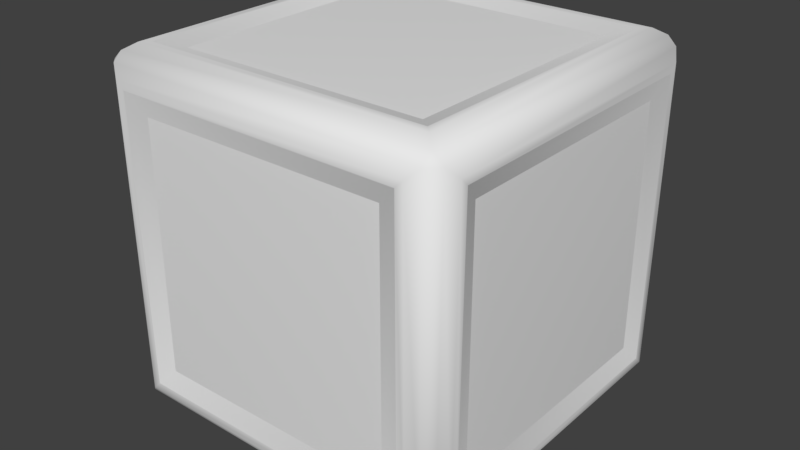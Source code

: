 # Source: crate.blend  (saved by Blender 2.78.0; exported with 4.5.12 LTS)
import bpy
from mathutils import Matrix  # noqa: F401  (used for matrix-valued properties, if any)

bpy.ops.wm.read_factory_settings(use_empty=True)
scene = bpy.context.scene
scene.name = 'Scene'

# ---- collections
col_collection_1 = bpy.data.collections.new('Collection 1'); scene.collection.children.link(col_collection_1)

# ---- node groups
ng_auto_smooth = bpy.data.node_groups.new('Auto Smooth', 'GeometryNodeTree')
_s = ng_auto_smooth.interface.new_socket(name='Geometry', in_out='OUTPUT', socket_type='NodeSocketGeometry')
_s = ng_auto_smooth.interface.new_socket(name='Geometry', in_out='INPUT', socket_type='NodeSocketGeometry')
_s = ng_auto_smooth.interface.new_socket(name='Angle', in_out='INPUT', socket_type='NodeSocketFloat')
_s.subtype = 'ANGLE'
_s.min_value = 0.0
_s.max_value = 3.142
ng_auto_smooth.is_modifier = True
_N = ng_auto_smooth.nodes; _L = ng_auto_smooth.links
n0 = _N.new('NodeGroupOutput'); n0.name = 'Group Output'; n0.location = (480, -100)
n1 = _N.new('NodeGroupInput'); n1.name = 'Group Input'; n1.location = (-420, -300)
n2 = _N.new('NodeGroupInput'); n2.name = 'Group Input.001'; n2.location = (-60, -100)
n3 = _N.new('GeometryNodeSetShadeSmooth'); n3.name = 'Set Shade Smooth'; n3.location = (120, -100)
n3.domain = 'EDGE'
n4 = _N.new('GeometryNodeSetShadeSmooth'); n4.name = 'Set Shade Smooth.001'; n4.location = (300, -100)
n5 = _N.new('GeometryNodeInputMeshEdgeAngle'); n5.name = 'Edge Angle'; n5.location = (-420, -220)
n6 = _N.new('GeometryNodeInputEdgeSmooth'); n6.name = 'Is Edge Smooth'; n6.location = (-60, -160)
n7 = _N.new('GeometryNodeInputShadeSmooth'); n7.name = 'Is Face Smooth'; n7.location = (-240, -340)
n8 = _N.new('FunctionNodeBooleanMath'); n8.name = 'Boolean Math'; n8.location = (-60, -220)
n9 = _N.new('FunctionNodeCompare'); n9.name = 'Compare'; n9.location = (-240, -180)
n9.operation = 'LESS_EQUAL'
_L.new(n5.outputs[0], n9.inputs[0])
_L.new(n4.outputs[0], n0.inputs[0])
_L.new(n1.outputs[1], n9.inputs[1])
_L.new(n9.outputs[0], n8.inputs[0])
_L.new(n7.outputs[0], n8.inputs[1])
_L.new(n2.outputs[0], n3.inputs[0])
_L.new(n6.outputs[0], n3.inputs[1])
_L.new(n3.outputs[0], n4.inputs[0])
_L.new(n8.outputs[0], n3.inputs[2])
n0.is_active_output = True

# ---- world
world_world = bpy.data.worlds.new('World'); scene.world = world_world
world_world.color = (0.05088, 0.05088, 0.05088)
world_world.use_sun_shadow = False
world_world.sun_shadow_jitter_overblur = 0.0
world_world.cycles.sampling_method = 'MANUAL'

# ---- meshes
me_cube = bpy.data.meshes.new('Cube')
me_cube.from_pydata([(-0.4771, -0.3458, 0.3458), (-0.3458, -0.3458, 0.4771), (0.4771, -0.3458, 0.3458), (0.3458, -0.4771, 0.3458), (0.3458, -0.3458, 0.4771), (-0.3458, -0.4771, 0.3458), (-0.4771, 0.3458, 0.3458), (0.4771, 0.3458, 0.3458), (0.3458, 0.4771, 0.3458), (0.3458, 0.3458, 0.4771), (-0.3458, 0.3458, 0.4771), (-0.3458, 0.4771, 0.3458), (-0.4771, -0.3458, -0.3458), (0.4771, -0.3458, -0.3458), (0.3458, -0.4771, -0.3458), (0.3458, -0.3458, -0.4771), (-0.3458, -0.3458, -0.4771), (-0.3458, -0.4771, -0.3458), (-0.4771, 0.3458, -0.3458), (-0.3458, 0.3458, -0.4771), (0.4771, 0.3458, -0.3458), (0.3458, 0.4771, -0.3458), (0.3458, 0.3458, -0.4771), (-0.3458, 0.4771, -0.3458), (-0.4801, 0.2968, 0.2968), (-0.4801, -0.2968, 0.2968), (-0.4801, 0.2968, -0.2968), (0.2968, -0.4801, 0.2968), (-0.2968, -0.4801, 0.2968), (0.2968, 0.4801, -0.2968), (0.2968, 0.4801, 0.2968), (-0.2968, 0.2968, 0.4801), (0.2968, 0.2968, 0.4801), (-0.2968, 0.4801, 0.2968), (-0.2968, -0.2968, -0.4801), (0.2968, -0.2968, -0.4801), (0.2968, -0.4801, -0.2968), (-0.2968, -0.4801, -0.2968), (0.2968, 0.2968, -0.4801), (-0.4801, -0.2968, -0.2968), (-0.2968, -0.2968, 0.4801), (0.4801, -0.2968, 0.2968), (0.4801, -0.2968, -0.2968), (0.2968, -0.2968, 0.4801), (0.4801, 0.2968, 0.2968), (0.4801, 0.2968, -0.2968), (-0.2968, 0.4801, -0.2968), (-0.2968, 0.2968, -0.4801), (-0.4988, -0.4017, 0.4017), (0.4988, -0.4017, 0.4017), (0.4017, -0.4988, 0.4017), (0.4016, -0.4016, 0.4942), (-0.4016, -0.4016, 0.4942), (-0.4016, -0.4942, 0.4017), (-0.4942, 0.4016, 0.4017), (0.4017, 0.4988, 0.4017), (0.4942, 0.4016, 0.4017), (0.4016, 0.4016, 0.4942), (-0.4016, 0.4016, 0.4942), (-0.4016, 0.4942, 0.4017), (-0.4942, -0.4017, -0.4016), (-0.4016, -0.4897, -0.4016), (-0.4017, -0.4017, -0.4988), (0.4942, -0.4017, -0.4016), (0.4017, -0.4942, -0.4016), (0.4016, -0.4017, -0.4942), (-0.4897, 0.4016, -0.4016), (-0.4017, 0.4016, -0.4942), (-0.4016, 0.4897, -0.4016), (0.4897, 0.4016, -0.4016), (0.4017, 0.4942, -0.4016), (0.4016, 0.4016, -0.4897), (-0.499, -0.4224, 0.4224), (-0.481, -0.4501, 0.4501), (0.4811, -0.4508, 0.4498), (0.499, -0.4224, 0.4224), (0.4224, -0.499, 0.4224), (0.4508, -0.4811, 0.4498), (0.4514, -0.4514, 0.4764), (0.4225, -0.4225, 0.4942), (-0.4228, -0.4234, 0.4942), (-0.4511, -0.4521, 0.4758), (-0.4512, -0.4759, 0.4519), (-0.4227, -0.4943, 0.4233), (-0.4757, 0.4505, 0.4523), (-0.4943, 0.4227, 0.4233), (0.4501, 0.481, 0.4501), (0.4224, 0.499, 0.4224), (0.4943, 0.4227, 0.4233), (0.4759, 0.4512, 0.4519), (0.4521, 0.4511, 0.4758), (0.4234, 0.4228, 0.4942), (-0.4239, 0.4239, 0.4942), (-0.4523, 0.4523, 0.4745), (-0.4227, 0.4943, 0.4233), (-0.4505, 0.4757, 0.4523), (-0.4943, -0.4233, -0.4227), (-0.4757, -0.4511, -0.4514), (-0.4531, -0.47, -0.4539), (-0.4239, -0.4895, -0.4239), (-0.4224, -0.4224, -0.499), (-0.4502, -0.4493, -0.4809), (0.4756, -0.4523, -0.4504), (0.4943, -0.4233, -0.4227), (0.4233, -0.4943, -0.4227), (0.4522, -0.4756, -0.4505), (0.4227, -0.4233, -0.4943), (0.4505, -0.452, -0.4758), (-0.4697, 0.4522, -0.4535), (-0.4895, 0.4239, -0.4239), (-0.4516, 0.4499, -0.4754), (-0.4233, 0.4227, -0.4943), (-0.4239, 0.4895, -0.4239), (-0.4523, 0.4699, -0.4532), (0.4895, 0.4239, -0.4239), (0.4697, 0.4534, -0.4523), (0.4515, 0.4755, -0.45), (0.4233, 0.4943, -0.4227), (0.4239, 0.4239, -0.4895), (0.4523, 0.4532, -0.4699)], [], [(0, 6, 24, 25), (81, 93, 84, 73), (104, 76, 50, 64), (78, 74, 89, 90), (60, 48, 0, 12), (53, 61, 17, 5), (73, 82, 81), (113, 108, 84, 95), (1, 4, 43, 40), (16, 19, 47, 34), (74, 78, 77), (88, 75, 49, 56), (53, 5, 3, 50), (49, 2, 7, 56), (58, 52, 1, 10), (63, 13, 2, 49), (51, 4, 1, 52), (80, 79, 51, 52), (50, 3, 14, 64), (57, 9, 4, 51), (10, 1, 40, 31), (55, 59, 94, 87), (66, 18, 6, 54), (70, 55, 87, 117), (64, 61, 99, 104), (55, 70, 21, 8), (116, 86, 89, 115), (59, 55, 8, 11), (59, 11, 23, 68), (57, 58, 10, 9), (56, 69, 114, 88), (69, 56, 7, 20), (11, 8, 30, 33), (60, 12, 18, 66), (62, 65, 106, 100), (97, 101, 98), (65, 62, 16, 15), (2, 13, 42, 41), (63, 69, 20, 13), (61, 64, 14, 17), (107, 119, 115, 102), (65, 71, 118, 106), (71, 65, 15, 22), (111, 118, 71, 67), (67, 19, 16, 62), (117, 112, 68, 70), (71, 22, 19, 67), (68, 23, 21, 70), (39, 25, 24, 26), (31, 40, 43, 32), (42, 45, 44, 41), (37, 36, 27, 28), (46, 33, 30, 29), (47, 38, 35, 34), (18, 12, 39, 26), (4, 9, 32, 43), (6, 18, 26, 24), (7, 2, 41, 44), (15, 16, 34, 35), (13, 20, 45, 42), (21, 23, 46, 29), (23, 11, 33, 46), (17, 14, 36, 37), (20, 7, 44, 45), (8, 21, 29, 30), (22, 15, 35, 38), (5, 17, 37, 28), (14, 3, 27, 36), (9, 10, 31, 32), (19, 22, 38, 47), (3, 5, 28, 27), (12, 0, 25, 39), (98, 82, 73, 97), (79, 91, 57, 51), (81, 82, 77, 78), (52, 58, 92, 80), (75, 103, 63, 49), (93, 90, 86, 95), (85, 109, 66, 54), (54, 48, 72, 85), (61, 53, 83, 99), (76, 83, 53, 50), (105, 102, 74, 77), (109, 96, 60, 66), (84, 93, 95), (89, 86, 90), (58, 57, 91, 92), (112, 94, 59, 68), (69, 63, 103, 114), (101, 97, 108, 110), (100, 111, 67, 62), (101, 107, 105, 98), (108, 113, 110), (102, 105, 107), (110, 113, 116, 119), (115, 119, 116), (48, 54, 6, 0), (73, 84, 85, 72), (81, 78, 79, 80), (77, 82, 83, 76), (78, 90, 91, 79), (89, 74, 75, 88), (95, 86, 87, 94), (82, 98, 99, 83), (97, 73, 72, 96), (93, 81, 80, 92), (105, 77, 76, 104), (74, 102, 103, 75), (113, 95, 94, 112), (84, 108, 109, 85), (86, 116, 117, 87), (115, 89, 88, 114), (90, 93, 92, 91), (101, 110, 111, 100), (108, 97, 96, 109), (107, 101, 100, 106), (98, 105, 104, 99), (119, 107, 106, 118), (102, 115, 114, 103), (110, 119, 118, 111), (116, 113, 112, 117), (48, 60, 96, 72)])
me_cube.polygons.foreach_set('use_smooth', [True] * 122)
_k = set([(0, 6), (0, 12), (1, 4), (1, 10), (2, 7), (2, 13), (3, 5), (3, 14), (4, 9), (5, 17), (6, 18), (7, 20), (8, 11), (8, 21), (9, 10), (11, 23), (12, 18), (13, 20), (14, 17), (15, 16), (15, 22), (16, 19), (19, 22), (21, 23), (48, 54), (48, 60), (49, 56), (49, 63), (50, 53), (50, 64), (51, 52), (51, 57), (52, 58), (53, 61), (54, 66), (55, 59), (55, 70), (56, 69), (57, 58), (59, 68), (60, 66), (61, 64), (62, 65), (62, 67), (63, 69), (65, 71), (67, 71), (68, 70)])
me_cube.attributes.new('sharp_edge', 'BOOLEAN', 'EDGE').data.foreach_set('value', [ (min(e.vertices), max(e.vertices)) in _k for e in me_cube.edges])
_uv = me_cube.uv_layers.new(name='UVMap')
_uv.uv.foreach_set('vector', [0.1936, 0.8284, 0.1936, 0.8284, 0.1936, 0.8284, 0.1936, 0.8284, 0.1875, 0.9375, 0.1875, 0.9375, 0.1875, 0.9375, 0.1875, 0.9375, 0.1681, 0.8101, 0.1681, 0.8101, 0.1681, 0.8101, 0.1681, 0.8101, 0.1875, 0.9375, 0.1875, 0.9375, 0.1875, 0.9375, 0.1875, 0.9375, 0.6881, 0.3022, 0.9811, 0.5952, 0.9404, 0.5952, 0.6881, 0.3429, 0.6029, 0.9284, 0.3098, 0.6353, 0.3506, 0.6353, 0.6029, 0.8876, 0.1875, 0.9375, 0.1875, 0.9375, 0.1875, 0.9375, 0.1875, 0.9375, 0.1875, 0.9375, 0.1875, 0.9375, 0.1875, 0.9375, 0.1936, 0.8284, 0.1936, 0.8284, 0.1936, 0.8284, 0.1936, 0.8284, 0.1936, 0.8284, 0.1936, 0.8284, 0.1936, 0.8284, 0.1936, 0.8284, 0.1875, 0.9375, 0.1875, 0.9375, 0.1875, 0.9375, 0.1681, 0.8101, 0.1681, 0.8101, 0.1681, 0.8101, 0.1681, 0.8101, 0.6029, 0.9284, 0.6029, 0.8876, 0.8552, 0.6353, 0.896, 0.6353, 0.6598, 0.934, 0.6598, 0.8933, 0.9121, 0.6409, 0.9528, 0.6409, 0.6324, 0.9175, 0.3393, 0.6244, 0.3801, 0.6244, 0.6324, 0.8768, 0.3667, 0.6409, 0.4075, 0.6409, 0.6598, 0.8933, 0.6598, 0.934, 0.6324, 0.3314, 0.6324, 0.3721, 0.3801, 0.6244, 0.3393, 0.6244, 0.1681, 0.8101, 0.1681, 0.8101, 0.1681, 0.8101, 0.1681, 0.8101, 0.896, 0.6353, 0.8552, 0.6353, 0.6029, 0.383, 0.6029, 0.3422, 0.9255, 0.6244, 0.8847, 0.6244, 0.6324, 0.3721, 0.6324, 0.3314, 0.1936, 0.8284, 0.1936, 0.8284, 0.1936, 0.8284, 0.1936, 0.8284, 0.1681, 0.8101, 0.1681, 0.8101, 0.1681, 0.8101, 0.1681, 0.8101, 0.395, 0.5952, 0.4357, 0.5952, 0.6881, 0.8475, 0.6881, 0.8883, 0.1681, 0.8101, 0.1681, 0.8101, 0.1681, 0.8101, 0.1681, 0.8101, 0.1681, 0.8101, 0.1681, 0.8101, 0.1681, 0.8101, 0.1681, 0.8101, 0.6549, 0.9389, 0.3619, 0.6458, 0.4026, 0.6458, 0.6549, 0.8981, 0.1875, 0.9375, 0.1875, 0.9375, 0.1875, 0.9375, 0.1875, 0.9375, 0.948, 0.6458, 0.6549, 0.9389, 0.6549, 0.8981, 0.9072, 0.6458, 0.948, 0.6458, 0.9072, 0.6458, 0.6549, 0.3935, 0.6549, 0.3527, 0.9255, 0.6244, 0.6324, 0.9175, 0.6324, 0.8768, 0.8847, 0.6244, 0.1681, 0.8101, 0.1681, 0.8101, 0.1681, 0.8101, 0.1681, 0.8101, 0.6598, 0.3479, 0.9528, 0.6409, 0.9121, 0.6409, 0.6598, 0.3886, 0.1936, 0.8284, 0.1936, 0.8284, 0.1936, 0.8284, 0.1936, 0.8284, 0.6881, 0.3022, 0.6881, 0.3429, 0.4357, 0.5952, 0.395, 0.5952, 0.1681, 0.8101, 0.1681, 0.8101, 0.1681, 0.8101, 0.1681, 0.8101, 0.1875, 0.9375, 0.1875, 0.9375, 0.1875, 0.9375, 0.9255, 0.6256, 0.6324, 0.9186, 0.6324, 0.8779, 0.8847, 0.6256, 0.1936, 0.8284, 0.1936, 0.8284, 0.1936, 0.8284, 0.1936, 0.8284, 0.3667, 0.6409, 0.6598, 0.3479, 0.6598, 0.3886, 0.4075, 0.6409, 0.3098, 0.6353, 0.6029, 0.3422, 0.6029, 0.383, 0.3506, 0.6353, 0.1875, 0.9375, 0.1875, 0.9375, 0.1875, 0.9375, 0.1875, 0.9375, 0.1681, 0.8101, 0.1681, 0.8101, 0.1681, 0.8101, 0.1681, 0.8101, 0.6324, 0.3325, 0.9255, 0.6256, 0.8847, 0.6256, 0.6324, 0.3732, 0.1681, 0.8101, 0.1681, 0.8101, 0.1681, 0.8101, 0.1681, 0.8101, 0.3393, 0.6256, 0.3801, 0.6256, 0.6324, 0.8779, 0.6324, 0.9186, 0.1681, 0.8101, 0.1681, 0.8101, 0.1681, 0.8101, 0.1681, 0.8101, 0.6324, 0.3325, 0.6324, 0.3732, 0.3801, 0.6256, 0.3393, 0.6256, 0.6549, 0.3527, 0.6549, 0.3935, 0.4026, 0.6458, 0.3619, 0.6458, 0.0625, 0.9999, 0.0625, 0.5313, 0.0625, 0.5313, 0.0625, 0.9999, 0.0625, 0.5312, 0.0625, 0.5312, 0.0625, 1.0, 0.0625, 1.0, 0.0625, 0.5312, 0.0625, 0.5312, 0.0625, 1.0, 0.0625, 1.0, 0.0625, 0.5312, 0.0625, 0.5312, 0.0625, 1.0, 0.0625, 1.0, 0.0625, 0.9999, 0.0625, 0.5313, 0.0625, 0.5313, 0.0625, 0.9999, 0.0625, 0.5312, 0.0625, 0.5312, 0.0625, 1.0, 0.0625, 1.0, 0.1936, 0.8284, 0.1936, 0.8284, 0.1936, 0.8284, 0.1936, 0.8284, 0.1936, 0.8284, 0.1936, 0.8284, 0.1936, 0.8284, 0.1936, 0.8284, 0.1936, 0.8284, 0.1936, 0.8284, 0.1936, 0.8284, 0.1936, 0.8284, 0.1936, 0.8284, 0.1936, 0.8284, 0.1936, 0.8284, 0.1936, 0.8284, 0.1936, 0.8284, 0.1936, 0.8284, 0.1936, 0.8284, 0.1936, 0.8284, 0.1936, 0.8284, 0.1936, 0.8284, 0.1936, 0.8284, 0.1936, 0.8284, 0.1936, 0.8284, 0.1936, 0.8284, 0.1936, 0.8284, 0.1936, 0.8284, 0.1936, 0.8284, 0.1936, 0.8284, 0.1936, 0.8284, 0.1936, 0.8284, 0.1936, 0.8284, 0.1936, 0.8284, 0.1936, 0.8284, 0.1936, 0.8284, 0.1936, 0.8284, 0.1936, 0.8284, 0.1936, 0.8284, 0.1936, 0.8284, 0.1936, 0.8284, 0.1936, 0.8284, 0.1936, 0.8284, 0.1936, 0.8284, 0.1936, 0.8284, 0.1936, 0.8284, 0.1936, 0.8284, 0.1936, 0.8284, 0.1936, 0.8284, 0.1936, 0.8284, 0.1936, 0.8284, 0.1936, 0.8284, 0.1936, 0.8284, 0.1936, 0.8284, 0.1936, 0.8284, 0.1936, 0.8284, 0.1936, 0.8284, 0.1936, 0.8284, 0.1936, 0.8284, 0.1936, 0.8284, 0.1936, 0.8284, 0.1936, 0.8284, 0.1936, 0.8284, 0.1936, 0.8284, 0.1936, 0.8284, 0.1936, 0.8284, 0.1936, 0.8284, 0.1936, 0.8284, 0.1936, 0.8284, 0.1936, 0.8284, 0.1936, 0.8284, 0.1936, 0.8284, 0.1875, 0.9375, 0.1875, 0.9375, 0.1875, 0.9375, 0.1875, 0.9375, 0.1681, 0.8101, 0.1681, 0.8101, 0.1681, 0.8101, 0.1681, 0.8101, 0.1875, 0.9375, 0.1875, 0.9375, 0.1875, 0.9375, 0.1875, 0.9375, 0.1681, 0.8101, 0.1681, 0.8101, 0.1681, 0.8101, 0.1681, 0.8101, 0.1681, 0.8101, 0.1681, 0.8101, 0.1681, 0.8101, 0.1681, 0.8101, 0.1875, 0.9375, 0.1875, 0.9375, 0.1875, 0.9375, 0.1875, 0.9375, 0.1681, 0.8101, 0.1681, 0.8101, 0.1681, 0.8101, 0.1681, 0.8101, 0.1681, 0.8101, 0.1681, 0.8101, 0.1681, 0.8101, 0.1681, 0.8101, 0.1681, 0.8101, 0.1681, 0.8101, 0.1681, 0.8101, 0.1681, 0.8101, 0.1681, 0.8101, 0.1681, 0.8101, 0.1681, 0.8101, 0.1681, 0.8101, 0.1875, 0.9375, 0.1875, 0.9375, 0.1875, 0.9375, 0.1875, 0.9375, 0.1681, 0.8101, 0.1681, 0.8101, 0.1681, 0.8101, 0.1681, 0.8101, 0.1875, 0.9375, 0.1875, 0.9375, 0.1875, 0.9375, 0.1875, 0.9375, 0.1875, 0.9375, 0.1875, 0.9375, 0.1681, 0.8101, 0.1681, 0.8101, 0.1681, 0.8101, 0.1681, 0.8101, 0.1681, 0.8101, 0.1681, 0.8101, 0.1681, 0.8101, 0.1681, 0.8101, 0.1681, 0.8101, 0.1681, 0.8101, 0.1681, 0.8101, 0.1681, 0.8101, 0.1875, 0.9375, 0.1875, 0.9375, 0.1875, 0.9375, 0.1875, 0.9375, 0.1681, 0.8101, 0.1681, 0.8101, 0.1681, 0.8101, 0.1681, 0.8101, 0.1875, 0.9375, 0.1875, 0.9375, 0.1875, 0.9375, 0.1875, 0.9375, 0.1875, 0.9375, 0.1875, 0.9375, 0.1875, 0.9375, 0.1875, 0.9375, 0.1875, 0.9375, 0.1875, 0.9375, 0.1875, 0.9375, 0.1875, 0.9375, 0.1875, 0.9375, 0.1875, 0.9375, 0.1875, 0.9375, 0.1875, 0.9375, 0.1875, 0.9375, 0.9811, 0.5952, 0.6881, 0.8883, 0.6881, 0.8475, 0.9404, 0.5952, 0.1875, 0.9375, 0.1875, 0.9375, 0.1875, 0.9375, 0.1875, 0.9375, 0.1875, 0.9375, 0.1875, 0.9375, 0.1875, 0.9375, 0.1875, 0.9375, 0.1875, 0.9375, 0.1875, 0.9375, 0.1875, 0.9375, 0.1875, 0.9375, 0.1875, 0.9375, 0.1875, 0.9375, 0.1875, 0.9375, 0.1875, 0.9375, 0.1875, 0.9375, 0.1875, 0.9375, 0.1875, 0.9375, 0.1875, 0.9375, 0.1875, 0.9375, 0.1875, 0.9375, 0.1875, 0.9375, 0.1875, 0.9375, 0.1875, 0.9375, 0.1875, 0.9375, 0.1875, 0.9375, 0.1875, 0.9375, 0.1875, 0.9375, 0.1875, 0.9375, 0.1875, 0.9375, 0.1875, 0.9375, 0.1875, 0.9375, 0.1875, 0.9375, 0.1875, 0.9375, 0.1875, 0.9375, 0.1875, 0.9375, 0.1875, 0.9375, 0.1875, 0.9375, 0.1875, 0.9375, 0.1875, 0.9375, 0.1875, 0.9375, 0.1875, 0.9375, 0.1875, 0.9375, 0.1875, 0.9375, 0.1875, 0.9375, 0.1875, 0.9375, 0.1875, 0.9375, 0.1875, 0.9375, 0.1875, 0.9375, 0.1875, 0.9375, 0.1875, 0.9375, 0.1875, 0.9375, 0.1875, 0.9375, 0.1875, 0.9375, 0.1875, 0.9375, 0.1875, 0.9375, 0.1875, 0.9375, 0.1875, 0.9375, 0.1875, 0.9375, 0.1875, 0.9375, 0.1875, 0.9375, 0.1875, 0.9375, 0.1875, 0.9375, 0.1875, 0.9375, 0.1875, 0.9375, 0.1875, 0.9375, 0.1875, 0.9375, 0.1875, 0.9375, 0.1875, 0.9375, 0.1875, 0.9375, 0.1875, 0.9375, 0.1875, 0.9375, 0.1875, 0.9375, 0.1875, 0.9375, 0.1875, 0.9375, 0.1875, 0.9375, 0.1875, 0.9375, 0.1875, 0.9375, 0.1875, 0.9375, 0.1875, 0.9375, 0.1875, 0.9375, 0.1875, 0.9375, 0.1875, 0.9375, 0.1875, 0.9375, 0.1875, 0.9375, 0.1875, 0.9375, 0.1875, 0.9375, 0.1875, 0.9375, 0.1875, 0.9375, 0.1875, 0.9375, 0.1875, 0.9375, 0.1875, 0.9375, 0.1875, 0.9375, 0.1875, 0.9375, 0.1875, 0.9375, 0.1681, 0.8101, 0.1681, 0.8101, 0.1681, 0.8101, 0.1681, 0.8101])
me_cube.use_remesh_preserve_volume = False
me_cube.use_remesh_preserve_attributes = False
me_cube.use_mirror_vertex_groups = False
me_cube.update()

# ---- objects
ob_crate_small = bpy.data.objects.new('crate_small', me_cube)

# ---- transforms, parenting, visibility, modifiers, constraints
ob_crate_small.location = (0.0, 0.0, 0.0)
ob_crate_small.lineart.crease_threshold = 0.0
_m = ob_crate_small.modifiers.new('Auto Smooth', 'NODES')
_m.node_group = ng_auto_smooth
_gi = [s.identifier for s in ng_auto_smooth.interface.items_tree if s.item_type == 'SOCKET' and s.in_out == 'INPUT']
_m[_gi[1]] = 3.142  # Angle

# ---- collection membership
col_collection_1.objects.link(ob_crate_small)

# ---- scene / render settings (as saved in the file)
scene.frame_start = 1; scene.frame_end = 250; scene.frame_set(1)
scene.render.engine = 'BLENDER_EEVEE_NEXT'
scene.render.resolution_percentage = 50
scene.render.dither_intensity = 0.0
scene.cycles.use_denoising = False
scene.cycles.samples = 128
scene.cycles.sampling_pattern = 'TABULATED_SOBOL'
scene.cycles.light_sampling_threshold = 0.0
scene.cycles.use_adaptive_sampling = False
scene.cycles.use_light_tree = False
scene.cycles.blur_glossy = 0.0
scene.cycles.sample_clamp_indirect = 0.0
scene.view_settings.view_transform = 'Standard'
bpy.context.view_layer.update()

# ---- added for rendering (the .blend has no active camera and no usable light): camera, sun
cam_auto = bpy.data.cameras.new('AutoCamera')
cam_auto.lens = 50.0
cam_auto.sensor_width = 36.0
cam_auto.clip_end = 1000.0
ob_auto_camera = bpy.data.objects.new('AutoCamera', cam_auto)
scene.collection.objects.link(ob_auto_camera)
ob_auto_camera.location = (1.59688, -1.91626, 1.27511)
ob_auto_camera.rotation_euler = (1.09748, -7.21219e-08, 0.694738)
scene.camera = ob_auto_camera
light_auto_sun = bpy.data.lights.new('AutoSun', 'SUN')
light_auto_sun.energy = 3.0
light_auto_sun.angle = 0.0523599
ob_auto_sun = bpy.data.objects.new('AutoSun', light_auto_sun)
scene.collection.objects.link(ob_auto_sun)
ob_auto_sun.rotation_euler = (0.872665, 0.174533, 0.523599)
bpy.context.view_layer.update()
